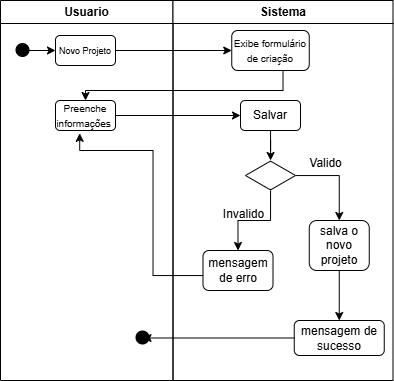

The diagram above was exported from draw.io. Its source (the exported page's mxGraphModel, read from the mxfile embedded in the PNG):
<mxGraphModel dx="3555" dy="1432" grid="1" gridSize="10" guides="1" tooltips="1" connect="1" arrows="1" fold="1" page="1" pageScale="1" pageWidth="827" pageHeight="1169" math="0" shadow="0" adaptiveColors="auto">
  <root>
    <mxCell id="0" />
    <mxCell id="1" parent="0" />
    <mxCell id="2" parent="1" style="swimlane;whiteSpace=wrap;html=1;" value="Usuario" vertex="1">
      <mxGeometry height="380" width="172.5" x="-640" y="270" as="geometry" />
    </mxCell>
    <mxCell id="3" edge="1" parent="2" source="4" style="edgeStyle=orthogonalEdgeStyle;rounded=0;orthogonalLoop=1;jettySize=auto;html=1;" target="5" value="">
      <mxGeometry relative="1" as="geometry" />
    </mxCell>
    <mxCell id="4" parent="2" style="shape=waypoint;sketch=0;fillStyle=solid;size=6;pointerEvents=1;points=[];fillColor=none;resizable=0;rotatable=0;perimeter=centerPerimeter;snapToPoint=1;strokeWidth=5;" value="" vertex="1">
      <mxGeometry height="20" width="20" x="12.5" y="40" as="geometry" />
    </mxCell>
    <mxCell id="5" parent="2" style="rounded=1;whiteSpace=wrap;html=1;" value="&lt;font style=&quot;font-size: 9px;&quot;&gt;Novo Projeto&lt;/font&gt;" vertex="1">
      <mxGeometry height="30" width="60" x="55" y="35" as="geometry" />
    </mxCell>
    <mxCell id="6" parent="2" style="rounded=1;whiteSpace=wrap;html=1;" value="&lt;font style=&quot;font-size: 10px;&quot;&gt;Preenche&lt;/font&gt;&lt;div&gt;&lt;font style=&quot;font-size: 10px;&quot;&gt;informações&amp;nbsp;&lt;/font&gt;&lt;/div&gt;" vertex="1">
      <mxGeometry height="30" width="60" x="55" y="100" as="geometry" />
    </mxCell>
    <mxCell id="7" parent="2" style="shape=waypoint;sketch=0;size=6;pointerEvents=1;points=[];fillColor=default;resizable=0;rotatable=0;perimeter=centerPerimeter;snapToPoint=1;rounded=1;strokeWidth=5;" value="" vertex="1">
      <mxGeometry height="20" width="20" x="132.5" y="327.5" as="geometry" />
    </mxCell>
    <mxCell id="8" parent="1" style="swimlane;whiteSpace=wrap;html=1;" value="Sistema" vertex="1">
      <mxGeometry height="380" width="220" x="-467.5" y="270" as="geometry" />
    </mxCell>
    <mxCell id="9" parent="8" style="rounded=1;whiteSpace=wrap;html=1;" value="&lt;font style=&quot;font-size: 10px;&quot;&gt;Exibe formulário de&amp;nbsp;&lt;/font&gt;&lt;span style=&quot;font-size: 10px; background-color: transparent; color: light-dark(rgb(0, 0, 0), rgb(255, 255, 255));&quot;&gt;criação&lt;/span&gt;" vertex="1">
      <mxGeometry height="40" width="77.5" x="58.75" y="30" as="geometry" />
    </mxCell>
    <mxCell id="10" edge="1" parent="8" source="12" style="edgeStyle=orthogonalEdgeStyle;rounded=0;orthogonalLoop=1;jettySize=auto;html=1;entryX=0.5;entryY=0;entryDx=0;entryDy=0;" target="15" value="">
      <mxGeometry relative="1" as="geometry">
        <mxPoint x="97.5" y="255" as="targetPoint" />
      </mxGeometry>
    </mxCell>
    <mxCell id="11" edge="1" parent="8" source="12" style="edgeStyle=orthogonalEdgeStyle;rounded=0;orthogonalLoop=1;jettySize=auto;html=1;" target="16" value="">
      <mxGeometry relative="1" as="geometry" />
    </mxCell>
    <mxCell id="12" parent="8" style="html=1;whiteSpace=wrap;aspect=fixed;shape=isoRectangle;" value="" vertex="1">
      <mxGeometry height="30" width="50" x="72.5" y="160" as="geometry" />
    </mxCell>
    <mxCell id="13" edge="1" parent="8" source="14" style="edgeStyle=orthogonalEdgeStyle;rounded=0;orthogonalLoop=1;jettySize=auto;html=1;" target="12" value="">
      <mxGeometry relative="1" as="geometry" />
    </mxCell>
    <mxCell id="14" parent="8" style="rounded=1;whiteSpace=wrap;html=1;" value="Salvar" vertex="1">
      <mxGeometry height="30" width="60" x="67.5" y="100" as="geometry" />
    </mxCell>
    <mxCell id="15" parent="8" style="rounded=1;whiteSpace=wrap;html=1;" value="mensagem de erro" vertex="1">
      <mxGeometry height="40" width="70" x="30" y="250" as="geometry" />
    </mxCell>
    <mxCell id="16" parent="8" style="rounded=1;whiteSpace=wrap;html=1;" value="salva o novo projeto" vertex="1">
      <mxGeometry height="50" width="60" x="136.25" y="220" as="geometry" />
    </mxCell>
    <mxCell id="17" parent="8" style="text;html=1;align=center;verticalAlign=middle;resizable=0;points=[];autosize=1;strokeColor=none;fillColor=none;rotation=0;" value="Invalido" vertex="1">
      <mxGeometry height="30" width="60" x="40" y="199" as="geometry" />
    </mxCell>
    <mxCell id="18" parent="8" style="whiteSpace=wrap;html=1;rounded=1;" value="mensagem de sucesso" vertex="1">
      <mxGeometry height="35" width="90" x="121.25" y="320" as="geometry" />
    </mxCell>
    <mxCell id="19" edge="1" parent="8" source="16" style="edgeStyle=orthogonalEdgeStyle;rounded=0;orthogonalLoop=1;jettySize=auto;html=1;" target="18" value="">
      <mxGeometry relative="1" as="geometry" />
    </mxCell>
    <mxCell id="20" parent="8" style="text;html=1;align=center;verticalAlign=middle;resizable=0;points=[];autosize=1;strokeColor=none;fillColor=none;" value="Valido" vertex="1">
      <mxGeometry height="30" width="60" x="122.5" y="148" as="geometry" />
    </mxCell>
    <mxCell id="21" edge="1" parent="1" source="5" style="edgeStyle=orthogonalEdgeStyle;rounded=0;orthogonalLoop=1;jettySize=auto;html=1;entryX=0;entryY=0.5;entryDx=0;entryDy=0;" target="9" value="">
      <mxGeometry relative="1" as="geometry">
        <Array as="points">
          <mxPoint x="-437.5" y="320" />
          <mxPoint x="-437.5" y="320" />
        </Array>
      </mxGeometry>
    </mxCell>
    <mxCell id="22" edge="1" parent="1" source="9" style="edgeStyle=orthogonalEdgeStyle;rounded=0;orthogonalLoop=1;jettySize=auto;html=1;entryX=0.5;entryY=0;entryDx=0;entryDy=0;" target="6" value="">
      <mxGeometry relative="1" as="geometry">
        <Array as="points">
          <mxPoint x="-357.5" y="360" />
          <mxPoint x="-554.5" y="360" />
        </Array>
      </mxGeometry>
    </mxCell>
    <mxCell id="23" edge="1" parent="1" source="6" style="edgeStyle=orthogonalEdgeStyle;rounded=0;orthogonalLoop=1;jettySize=auto;html=1;" target="14" value="">
      <mxGeometry relative="1" as="geometry" />
    </mxCell>
    <mxCell id="24" edge="1" parent="1" source="18" style="edgeStyle=orthogonalEdgeStyle;rounded=0;orthogonalLoop=1;jettySize=auto;html=1;" target="7" value="">
      <mxGeometry relative="1" as="geometry" />
    </mxCell>
    <mxCell id="25" edge="1" parent="1" source="15" style="edgeStyle=orthogonalEdgeStyle;rounded=0;orthogonalLoop=1;jettySize=auto;html=1;entryX=0.403;entryY=1.094;entryDx=0;entryDy=0;entryPerimeter=0;" target="6">
      <mxGeometry relative="1" as="geometry">
        <Array as="points">
          <mxPoint x="-487.5" y="545" />
          <mxPoint x="-487.5" y="420" />
          <mxPoint x="-560.5" y="420" />
        </Array>
      </mxGeometry>
    </mxCell>
  </root>
</mxGraphModel>